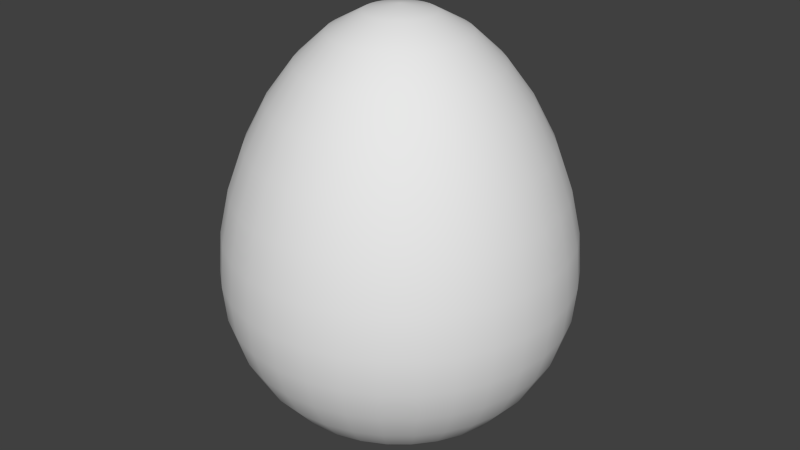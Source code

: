 # Source: Yegg.blend  (saved by Blender 2.75.0; exported with 4.5.12 LTS)
import bpy
from mathutils import Matrix  # noqa: F401  (used for matrix-valued properties, if any)

bpy.ops.wm.read_factory_settings(use_empty=True)
scene = bpy.context.scene
scene.name = 'Scene'

# ---- collections
col_collection_1 = bpy.data.collections.new('Collection 1'); scene.collection.children.link(col_collection_1)

# ---- world
world_world = bpy.data.worlds.new('World'); scene.world = world_world
world_world.color = (0.05088, 0.05088, 0.05088)
world_world.use_sun_shadow = False
world_world.sun_shadow_jitter_overblur = 0.0
world_world.cycles.sampling_method = 'MANUAL'
world_world.cycles.sample_map_resolution = 256

# ---- meshes
me_sphere = bpy.data.meshes.new('Sphere')
me_sphere.from_pydata([(-0.07175, -0.4285, 0.01427), (-0.1407, -0.4072, 0.028), (-0.2043, -0.3726, 0.04064), (-0.2601, -0.3259, 0.05173), (-0.3058, -0.2691, 0.06083), (-0.3398, -0.2043, 0.06759), (-0.3607, -0.1339, 0.07175), (-0.3678, -0.05469, 0.07316), (-0.3607, 0.03417, 0.07175), (-0.3398, 0.1287, 0.06759), (-0.3058, 0.2234, 0.06083), (-0.2601, 0.312, 0.05173), (-0.2043, 0.3889, 0.04064), (-0.1407, 0.4488, 0.028), (-0.07175, 0.4874, 0.01427), (-0.06759, -0.4285, 0.028), (-0.1326, -0.4072, 0.05492), (-0.1925, -0.3726, 0.07973), (-0.245, -0.3259, 0.1015), (-0.2881, -0.2691, 0.1193), (-0.3201, -0.2043, 0.1326), (-0.3398, -0.1339, 0.1407), (-0.3465, -0.05469, 0.1435), (-0.3398, 0.03417, 0.1407), (-0.3201, 0.1287, 0.1326), (-0.2881, 0.2234, 0.1193), (-0.245, 0.312, 0.1015), (-0.1925, 0.3889, 0.07973), (-0.1326, 0.4488, 0.05492), (-0.06759, 0.4874, 0.028), (9.301e-09, 0.5009, 0.0), (-0.06083, -0.4285, 0.04064), (-0.1193, -0.4072, 0.07973), (-0.1732, -0.3726, 0.1157), (-0.2205, -0.3259, 0.1473), (-0.2593, -0.2691, 0.1732), (-0.2881, -0.2043, 0.1925), (-0.3058, -0.1339, 0.2043), (-0.3118, -0.05469, 0.2083), (-0.3058, 0.03417, 0.2043), (-0.2881, 0.1287, 0.1925), (-0.2593, 0.2234, 0.1732), (-0.2205, 0.312, 0.1473), (-0.1732, 0.3889, 0.1157), (-0.1193, 0.4488, 0.07973), (-0.06083, 0.4874, 0.04064), (-0.05173, -0.4285, 0.05173), (-0.1015, -0.4072, 0.1015), (-0.1473, -0.3726, 0.1473), (-0.1875, -0.3259, 0.1875), (-0.2205, -0.2691, 0.2205), (-0.245, -0.2043, 0.245), (-0.2601, -0.1339, 0.2601), (-0.2652, -0.05469, 0.2652), (-0.2601, 0.03417, 0.2601), (-0.245, 0.1287, 0.245), (-0.2205, 0.2234, 0.2205), (-0.1875, 0.312, 0.1875), (-0.1473, 0.3889, 0.1473), (-0.1015, 0.4488, 0.1015), (-0.05173, 0.4874, 0.05173), (-0.04064, -0.4285, 0.06083), (-0.07973, -0.4072, 0.1193), (-0.1157, -0.3726, 0.1732), (-0.1473, -0.3259, 0.2205), (-0.1732, -0.2691, 0.2593), (-0.1925, -0.2043, 0.2881), (-0.2043, -0.1339, 0.3058), (-0.2083, -0.05469, 0.3118), (-0.2043, 0.03417, 0.3058), (-0.1925, 0.1287, 0.2881), (-0.1732, 0.2234, 0.2593), (-0.1473, 0.312, 0.2205), (-0.1157, 0.3889, 0.1732), (-0.07973, 0.4488, 0.1193), (-0.04064, 0.4874, 0.06083), (-0.028, -0.4285, 0.06759), (-0.05492, -0.4072, 0.1326), (-0.07973, -0.3726, 0.1925), (-0.1015, -0.3259, 0.245), (-0.1193, -0.2691, 0.2881), (-0.1326, -0.2043, 0.3201), (-0.1407, -0.1339, 0.3398), (-0.1435, -0.05469, 0.3465), (-0.1407, 0.03417, 0.3398), (-0.1326, 0.1287, 0.3201), (-0.1193, 0.2234, 0.2881), (-0.1015, 0.312, 0.245), (-0.07973, 0.3889, 0.1925), (-0.05492, 0.4488, 0.1326), (-0.028, 0.4874, 0.06759), (-0.01427, -0.4285, 0.07175), (-0.028, -0.4072, 0.1407), (-0.04064, -0.3726, 0.2043), (-0.05173, -0.3259, 0.2601), (-0.06083, -0.2691, 0.3058), (-0.06759, -0.2043, 0.3398), (-0.07175, -0.1339, 0.3607), (-0.07316, -0.05469, 0.3678), (-0.07175, 0.03417, 0.3607), (-0.06759, 0.1287, 0.3398), (-0.06083, 0.2234, 0.3058), (-0.05173, 0.312, 0.2601), (-0.04064, 0.3889, 0.2043), (-0.028, 0.4488, 0.1407), (-0.01427, 0.4874, 0.07175), (1.183e-07, -0.4285, 0.07316), (9.455e-08, -0.4072, 0.1435), (9.734e-08, -0.3726, 0.2083), (6.94e-08, -0.3259, 0.2652), (5.264e-08, -0.2691, 0.3118), (1.197e-07, -0.2043, 0.3465), (3.588e-08, -0.1339, 0.3678), (5.264e-08, -0.05469, 0.375), (3.588e-08, 0.03417, 0.3678), (1.197e-07, 0.1287, 0.3465), (5.264e-08, 0.2234, 0.3118), (6.94e-08, 0.312, 0.2652), (1.057e-07, 0.3889, 0.2083), (1.057e-07, 0.4488, 0.1435), (1.169e-07, 0.4874, 0.07316), (0.01427, -0.4285, 0.07175), (0.028, -0.4072, 0.1407), (0.04064, -0.3726, 0.2043), (0.05173, -0.3259, 0.2601), (0.06083, -0.2691, 0.3058), (0.06759, -0.2043, 0.3398), (0.07175, -0.1339, 0.3607), (0.07316, -0.05469, 0.3678), (0.07175, 0.03417, 0.3607), (0.06759, 0.1287, 0.3398), (0.06083, 0.2234, 0.3058), (0.05173, 0.312, 0.2601), (0.04064, 0.3889, 0.2043), (0.028, 0.4488, 0.1407), (0.01427, 0.4874, 0.07175), (0.028, -0.4285, 0.06759), (0.05492, -0.4072, 0.1326), (0.07973, -0.3726, 0.1925), (0.1015, -0.3259, 0.245), (0.1193, -0.2691, 0.2881), (0.1326, -0.2043, 0.3201), (0.1407, -0.1339, 0.3398), (0.1435, -0.05469, 0.3465), (0.1407, 0.03417, 0.3398), (0.1326, 0.1287, 0.3201), (0.1193, 0.2234, 0.2881), (0.1015, 0.312, 0.245), (0.07973, 0.3889, 0.1925), (0.05492, 0.4488, 0.1326), (0.028, 0.4874, 0.06759), (1.222e-07, -0.4358, 2.98e-08), (0.04064, -0.4285, 0.06083), (0.07973, -0.4072, 0.1193), (0.1157, -0.3726, 0.1732), (0.1473, -0.3259, 0.2205), (0.1732, -0.2691, 0.2593), (0.1925, -0.2043, 0.2881), (0.2043, -0.1339, 0.3058), (0.2083, -0.05469, 0.3118), (0.2043, 0.03417, 0.3058), (0.1925, 0.1287, 0.2881), (0.1732, 0.2234, 0.2593), (0.1473, 0.312, 0.2205), (0.1157, 0.3889, 0.1732), (0.07973, 0.4488, 0.1193), (0.04065, 0.4874, 0.06083), (0.05173, -0.4285, 0.05173), (0.1015, -0.4072, 0.1015), (0.1473, -0.3726, 0.1473), (0.1875, -0.3259, 0.1875), (0.2205, -0.2691, 0.2205), (0.245, -0.2043, 0.245), (0.2601, -0.1339, 0.2601), (0.2652, -0.05469, 0.2652), (0.2601, 0.03417, 0.2601), (0.245, 0.1287, 0.245), (0.2205, 0.2234, 0.2205), (0.1875, 0.312, 0.1875), (0.1473, 0.3889, 0.1473), (0.1015, 0.4488, 0.1015), (0.05173, 0.4874, 0.05173), (0.06083, -0.4285, 0.04064), (0.1193, -0.4072, 0.07973), (0.1732, -0.3726, 0.1157), (0.2205, -0.3259, 0.1473), (0.2593, -0.2691, 0.1732), (0.2881, -0.2043, 0.1925), (0.3058, -0.1339, 0.2043), (0.3118, -0.05469, 0.2083), (0.3058, 0.03417, 0.2043), (0.2881, 0.1287, 0.1925), (0.2593, 0.2234, 0.1732), (0.2205, 0.312, 0.1473), (0.1732, 0.3889, 0.1157), (0.1193, 0.4488, 0.07973), (0.06083, 0.4874, 0.04064), (0.06759, -0.4285, 0.028), (0.1326, -0.4072, 0.05492), (0.1925, -0.3726, 0.07973), (0.245, -0.3259, 0.1015), (0.2881, -0.2691, 0.1193), (0.3201, -0.2043, 0.1326), (0.3398, -0.1339, 0.1407), (0.3465, -0.05469, 0.1435), (0.3398, 0.03417, 0.1407), (0.3201, 0.1287, 0.1326), (0.2881, 0.2234, 0.1193), (0.245, 0.312, 0.1015), (0.1925, 0.3889, 0.07973), (0.1326, 0.4488, 0.05492), (0.06759, 0.4874, 0.028), (0.07175, -0.4285, 0.01427), (0.1407, -0.4072, 0.028), (0.2043, -0.3726, 0.04064), (0.2601, -0.3259, 0.05173), (0.3058, -0.2691, 0.06083), (0.3398, -0.2043, 0.06759), (0.3607, -0.1339, 0.07175), (0.3678, -0.05469, 0.07316), (0.3607, 0.03417, 0.07175), (0.3398, 0.1287, 0.06759), (0.3058, 0.2234, 0.06083), (0.2601, 0.312, 0.05173), (0.2043, 0.3889, 0.04064), (0.1407, 0.4488, 0.028), (0.07175, 0.4874, 0.01427), (0.07316, -0.4285, 2.98e-08), (0.1435, -0.4072, 2.98e-08), (0.2083, -0.3726, 2.98e-08), (0.2652, -0.3259, 2.98e-08), (0.3118, -0.2691, 2.98e-08), (0.3465, -0.2043, -1.49e-08), (0.3678, -0.1339, 4.47e-08), (0.375, -0.05469, 4.098e-08), (0.3678, 0.03417, 2.98e-08), (0.3465, 0.1287, -2.98e-08), (0.3118, 0.2234, 1.49e-08), (0.2652, 0.312, 0.0), (0.2083, 0.3889, -2.98e-08), (0.1435, 0.4488, -2.98e-08), (0.07316, 0.4874, -2.98e-08), (0.07175, -0.4285, -0.01427), (0.1407, -0.4072, -0.028), (0.2043, -0.3726, -0.04064), (0.2601, -0.3259, -0.05173), (0.3058, -0.2691, -0.06083), (0.3398, -0.2043, -0.06759), (0.3607, -0.1339, -0.07175), (0.3678, -0.05469, -0.07316), (0.3607, 0.03417, -0.07175), (0.3398, 0.1287, -0.06759), (0.3058, 0.2234, -0.06083), (0.2601, 0.312, -0.05173), (0.2043, 0.3889, -0.04064), (0.1407, 0.4488, -0.028), (0.07175, 0.4874, -0.01427), (0.06759, -0.4285, -0.028), (0.1326, -0.4072, -0.05492), (0.1925, -0.3726, -0.07973), (0.245, -0.3259, -0.1015), (0.2881, -0.2691, -0.1193), (0.3201, -0.2043, -0.1326), (0.3398, -0.1339, -0.1407), (0.3465, -0.05469, -0.1435), (0.3398, 0.03417, -0.1407), (0.3201, 0.1287, -0.1326), (0.2881, 0.2234, -0.1193), (0.245, 0.312, -0.1015), (0.1925, 0.3889, -0.07973), (0.1326, 0.4488, -0.05492), (0.06759, 0.4874, -0.028), (0.06083, -0.4285, -0.04064), (0.1193, -0.4072, -0.07973), (0.1732, -0.3726, -0.1157), (0.2205, -0.3259, -0.1473), (0.2593, -0.2691, -0.1732), (0.2881, -0.2043, -0.1925), (0.3058, -0.1339, -0.2043), (0.3118, -0.05469, -0.2083), (0.3058, 0.03417, -0.2043), (0.2881, 0.1287, -0.1925), (0.2593, 0.2234, -0.1732), (0.2205, 0.312, -0.1473), (0.1732, 0.3889, -0.1157), (0.1193, 0.4488, -0.07973), (0.06083, 0.4874, -0.04064), (0.05173, -0.4285, -0.05173), (0.1015, -0.4072, -0.1015), (0.1473, -0.3726, -0.1473), (0.1875, -0.3259, -0.1875), (0.2205, -0.2691, -0.2205), (0.245, -0.2043, -0.245), (0.2601, -0.1339, -0.2601), (0.2652, -0.05469, -0.2652), (0.2601, 0.03417, -0.2601), (0.245, 0.1287, -0.245), (0.2205, 0.2234, -0.2205), (0.1875, 0.312, -0.1875), (0.1473, 0.3889, -0.1473), (0.1015, 0.4488, -0.1015), (0.05173, 0.4874, -0.05173), (0.04065, -0.4285, -0.06083), (0.07973, -0.4072, -0.1193), (0.1157, -0.3726, -0.1732), (0.1473, -0.3259, -0.2205), (0.1732, -0.2691, -0.2593), (0.1925, -0.2043, -0.2881), (0.2043, -0.1339, -0.3058), (0.2083, -0.05469, -0.3118), (0.2043, 0.03417, -0.3058), (0.1925, 0.1287, -0.2881), (0.1732, 0.2234, -0.2593), (0.1473, 0.312, -0.2205), (0.1157, 0.3889, -0.1732), (0.07973, 0.4488, -0.1193), (0.04065, 0.4874, -0.06083), (0.028, -0.4285, -0.06759), (0.05492, -0.4072, -0.1326), (0.07973, -0.3726, -0.1925), (0.1015, -0.3259, -0.245), (0.1193, -0.2691, -0.2881), (0.1326, -0.2043, -0.3201), (0.1407, -0.1339, -0.3398), (0.1435, -0.05469, -0.3465), (0.1407, 0.03417, -0.3398), (0.1326, 0.1287, -0.3201), (0.1193, 0.2234, -0.2881), (0.1015, 0.312, -0.245), (0.07973, 0.3889, -0.1925), (0.05492, 0.4488, -0.1326), (0.028, 0.4874, -0.06759), (0.01427, -0.4285, -0.07175), (0.028, -0.4072, -0.1407), (0.04065, -0.3726, -0.2043), (0.05173, -0.3259, -0.2601), (0.06083, -0.2691, -0.3058), (0.06759, -0.2043, -0.3398), (0.07175, -0.1339, -0.3607), (0.07316, -0.05469, -0.3678), (0.07175, 0.03417, -0.3607), (0.06759, 0.1287, -0.3398), (0.06083, 0.2234, -0.3058), (0.05173, 0.312, -0.2601), (0.04065, 0.3889, -0.2043), (0.028, 0.4488, -0.1407), (0.01427, 0.4874, -0.07175), (1.155e-07, -0.4285, -0.07316), (1.141e-07, -0.4072, -0.1435), (1.281e-07, -0.3726, -0.2083), (1.197e-07, -0.3259, -0.2652), (1.253e-07, -0.2691, -0.3118), (8.617e-08, -0.2043, -0.3465), (1.476e-07, -0.1339, -0.3678), (1.42e-07, -0.05469, -0.375), (1.476e-07, 0.03417, -0.3678), (1.029e-07, 0.1287, -0.3465), (1.253e-07, 0.2234, -0.3118), (1.197e-07, 0.312, -0.2652), (1.169e-07, 0.3889, -0.2083), (1.197e-07, 0.4488, -0.1435), (1.225e-07, 0.4874, -0.07316), (-0.01427, -0.4285, -0.07175), (-0.028, -0.4072, -0.1407), (-0.04064, -0.3726, -0.2043), (-0.05173, -0.3259, -0.2601), (-0.06083, -0.2691, -0.3058), (-0.06759, -0.2043, -0.3398), (-0.07175, -0.1339, -0.3607), (-0.07316, -0.05469, -0.3678), (-0.07175, 0.03417, -0.3607), (-0.06759, 0.1287, -0.3398), (-0.06083, 0.2234, -0.3058), (-0.05173, 0.312, -0.2601), (-0.04064, 0.3889, -0.2043), (-0.028, 0.4488, -0.1407), (-0.01427, 0.4874, -0.07175), (-0.028, -0.4285, -0.06759), (-0.05492, -0.4072, -0.1326), (-0.07973, -0.3726, -0.1925), (-0.1015, -0.3259, -0.245), (-0.1193, -0.2691, -0.2881), (-0.1326, -0.2043, -0.3201), (-0.1407, -0.1339, -0.3398), (-0.1435, -0.05469, -0.3465), (-0.1407, 0.03417, -0.3398), (-0.1326, 0.1287, -0.3201), (-0.1193, 0.2234, -0.2881), (-0.1015, 0.312, -0.245), (-0.07973, 0.3889, -0.1925), (-0.05492, 0.4488, -0.1326), (-0.028, 0.4874, -0.06759), (-0.04064, -0.4285, -0.06083), (-0.07973, -0.4072, -0.1193), (-0.1157, -0.3726, -0.1732), (-0.1473, -0.3259, -0.2205), (-0.1732, -0.2691, -0.2593), (-0.1925, -0.2043, -0.2881), (-0.2043, -0.1339, -0.3058), (-0.2083, -0.05469, -0.3118), (-0.2043, 0.03417, -0.3058), (-0.1925, 0.1287, -0.2881), (-0.1732, 0.2234, -0.2593), (-0.1473, 0.312, -0.2205), (-0.1157, 0.3889, -0.1732), (-0.07973, 0.4488, -0.1193), (-0.04064, 0.4874, -0.06083), (-0.05173, -0.4285, -0.05173), (-0.1015, -0.4072, -0.1015), (-0.1473, -0.3726, -0.1473), (-0.1875, -0.3259, -0.1875), (-0.2205, -0.2691, -0.2205), (-0.245, -0.2043, -0.245), (-0.2601, -0.1339, -0.2601), (-0.2652, -0.05469, -0.2652), (-0.2601, 0.03417, -0.2601), (-0.245, 0.1287, -0.245), (-0.2205, 0.2234, -0.2205), (-0.1875, 0.312, -0.1875), (-0.1473, 0.3889, -0.1473), (-0.1015, 0.4488, -0.1015), (-0.05173, 0.4874, -0.05173), (-0.06083, -0.4285, -0.04064), (-0.1193, -0.4072, -0.07973), (-0.1732, -0.3726, -0.1157), (-0.2205, -0.3259, -0.1473), (-0.2593, -0.2691, -0.1732), (-0.2881, -0.2043, -0.1925), (-0.3058, -0.1339, -0.2043), (-0.3118, -0.05469, -0.2083), (-0.3058, 0.03417, -0.2043), (-0.2881, 0.1287, -0.1925), (-0.2593, 0.2234, -0.1732), (-0.2205, 0.312, -0.1473), (-0.1732, 0.3889, -0.1157), (-0.1193, 0.4488, -0.07973), (-0.06083, 0.4874, -0.04065), (-0.06759, -0.4285, -0.028), (-0.1326, -0.4072, -0.05492), (-0.1925, -0.3726, -0.07973), (-0.245, -0.3259, -0.1015), (-0.2881, -0.2691, -0.1193), (-0.3201, -0.2043, -0.1326), (-0.3398, -0.1339, -0.1407), (-0.3465, -0.05469, -0.1435), (-0.3398, 0.03417, -0.1407), (-0.3201, 0.1287, -0.1326), (-0.2881, 0.2234, -0.1193), (-0.245, 0.312, -0.1015), (-0.1925, 0.3889, -0.07973), (-0.1326, 0.4488, -0.05492), (-0.06759, 0.4874, -0.028), (-0.07175, -0.4285, -0.01427), (-0.1407, -0.4072, -0.028), (-0.2043, -0.3726, -0.04064), (-0.2601, -0.3259, -0.05173), (-0.3058, -0.2691, -0.06083), (-0.3398, -0.2043, -0.06759), (-0.3607, -0.1339, -0.07175), (-0.3678, -0.05469, -0.07316), (-0.3607, 0.03417, -0.07175), (-0.3398, 0.1287, -0.06759), (-0.3058, 0.2234, -0.06083), (-0.2601, 0.312, -0.05173), (-0.2043, 0.3889, -0.04064), (-0.1407, 0.4488, -0.028), (-0.07175, 0.4874, -0.01427), (-0.07316, -0.4285, 2.98e-08), (-0.1435, -0.4072, 2.98e-08), (-0.2083, -0.3726, 2.98e-08), (-0.2652, -0.3259, 0.0), (-0.3118, -0.2691, 0.0), (-0.3465, -0.2043, 1.49e-08), (-0.3678, -0.1339, 0.0), (-0.375, -0.05469, 3.725e-09), (-0.3678, 0.03417, 0.0), (-0.3465, 0.1287, 0.0), (-0.3118, 0.2234, -1.49e-08), (-0.2652, 0.312, 0.0), (-0.2083, 0.3889, -2.98e-08), (-0.1435, 0.4488, -2.98e-08), (-0.07316, 0.4874, -2.98e-08)], [], [(9, 10, 477, 476), (2, 3, 470, 469), (10, 11, 478, 477), (3, 4, 471, 470), (11, 12, 479, 478), (4, 5, 472, 471), (12, 13, 480, 479), (5, 6, 473, 472), (13, 14, 481, 480), (6, 7, 474, 473), (151, 0, 467), (14, 30, 481), (7, 8, 475, 474), (0, 1, 468, 467), (8, 9, 476, 475), (1, 2, 469, 468), (151, 15, 0), (29, 30, 14), (151, 31, 15), (45, 30, 29), (151, 46, 31), (60, 30, 45), (151, 61, 46), (75, 30, 60), (90, 30, 75), (151, 76, 61), (151, 91, 76), (105, 30, 90), (151, 106, 91), (120, 30, 105), (151, 121, 106), (135, 30, 120), (151, 136, 121), (150, 30, 135), (151, 152, 136), (166, 30, 150), (151, 167, 152), (181, 30, 166), (151, 182, 167), (196, 30, 181), (151, 197, 182), (211, 30, 196), (151, 212, 197), (226, 30, 211), (151, 227, 212), (241, 30, 226), (151, 242, 227), (256, 30, 241), (151, 257, 242), (271, 30, 256), (151, 272, 257), (286, 30, 271), (151, 287, 272), (301, 30, 286), (151, 302, 287), (316, 30, 301), (151, 317, 302), (331, 30, 316), (151, 332, 317), (346, 30, 331), (151, 347, 332), (361, 30, 346), (151, 362, 347), (376, 30, 361), (151, 377, 362), (391, 30, 376), (151, 392, 377), (406, 30, 391), (151, 407, 392), (421, 30, 406), (151, 422, 407), (436, 30, 421), (151, 437, 422), (451, 30, 436), (151, 452, 437), (466, 30, 451), (151, 467, 452), (481, 30, 466), (28, 29, 14, 13), (21, 22, 7, 6), (22, 23, 8, 7), (15, 16, 1, 0), (23, 24, 9, 8), (16, 17, 2, 1), (24, 25, 10, 9), (17, 18, 3, 2), (25, 26, 11, 10), (18, 19, 4, 3), (26, 27, 12, 11), (19, 20, 5, 4), (27, 28, 13, 12), (20, 21, 6, 5), (33, 34, 18, 17), (41, 42, 26, 25), (34, 35, 19, 18), (42, 43, 27, 26), (35, 36, 20, 19), (43, 44, 28, 27), (36, 37, 21, 20), (44, 45, 29, 28), (37, 38, 22, 21), (38, 39, 23, 22), (31, 32, 16, 15), (39, 40, 24, 23), (32, 33, 17, 16), (40, 41, 25, 24), (52, 53, 38, 37), (53, 54, 39, 38), (46, 47, 32, 31), (54, 55, 40, 39), (47, 48, 33, 32), (55, 56, 41, 40), (48, 49, 34, 33), (56, 57, 42, 41), (49, 50, 35, 34), (57, 58, 43, 42), (50, 51, 36, 35), (58, 59, 44, 43), (51, 52, 37, 36), (59, 60, 45, 44), (71, 72, 57, 56), (64, 65, 50, 49), (72, 73, 58, 57), (65, 66, 51, 50), (73, 74, 59, 58), (66, 67, 52, 51), (74, 75, 60, 59), (67, 68, 53, 52), (68, 69, 54, 53), (61, 62, 47, 46), (69, 70, 55, 54), (62, 63, 48, 47), (70, 71, 56, 55), (63, 64, 49, 48), (83, 84, 69, 68), (76, 77, 62, 61), (84, 85, 70, 69), (77, 78, 63, 62), (85, 86, 71, 70), (78, 79, 64, 63), (86, 87, 72, 71), (79, 80, 65, 64), (87, 88, 73, 72), (80, 81, 66, 65), (88, 89, 74, 73), (81, 82, 67, 66), (89, 90, 75, 74), (82, 83, 68, 67), (102, 103, 88, 87), (95, 96, 81, 80), (103, 104, 89, 88), (96, 97, 82, 81), (104, 105, 90, 89), (97, 98, 83, 82), (98, 99, 84, 83), (91, 92, 77, 76), (99, 100, 85, 84), (92, 93, 78, 77), (100, 101, 86, 85), (93, 94, 79, 78), (101, 102, 87, 86), (94, 95, 80, 79), (106, 107, 92, 91), (114, 115, 100, 99), (107, 108, 93, 92), (115, 116, 101, 100), (108, 109, 94, 93), (116, 117, 102, 101), (109, 110, 95, 94), (117, 118, 103, 102), (110, 111, 96, 95), (118, 119, 104, 103), (111, 112, 97, 96), (119, 120, 105, 104), (112, 113, 98, 97), (113, 114, 99, 98), (125, 126, 111, 110), (133, 134, 119, 118), (126, 127, 112, 111), (134, 135, 120, 119), (127, 128, 113, 112), (128, 129, 114, 113), (121, 122, 107, 106), (129, 130, 115, 114), (122, 123, 108, 107), (130, 131, 116, 115), (123, 124, 109, 108), (131, 132, 117, 116), (124, 125, 110, 109), (132, 133, 118, 117), (144, 145, 130, 129), (137, 138, 123, 122), (145, 146, 131, 130), (138, 139, 124, 123), (146, 147, 132, 131), (139, 140, 125, 124), (147, 148, 133, 132), (140, 141, 126, 125), (148, 149, 134, 133), (141, 142, 127, 126), (149, 150, 135, 134), (142, 143, 128, 127), (143, 144, 129, 128), (136, 137, 122, 121), (164, 165, 149, 148), (157, 158, 142, 141), (165, 166, 150, 149), (158, 159, 143, 142), (159, 160, 144, 143), (152, 153, 137, 136), (160, 161, 145, 144), (153, 154, 138, 137), (161, 162, 146, 145), (154, 155, 139, 138), (162, 163, 147, 146), (155, 156, 140, 139), (163, 164, 148, 147), (156, 157, 141, 140), (168, 169, 154, 153), (176, 177, 162, 161), (169, 170, 155, 154), (177, 178, 163, 162), (170, 171, 156, 155), (178, 179, 164, 163), (171, 172, 157, 156), (179, 180, 165, 164), (172, 173, 158, 157), (180, 181, 166, 165), (173, 174, 159, 158), (174, 175, 160, 159), (167, 168, 153, 152), (175, 176, 161, 160), (187, 188, 173, 172), (195, 196, 181, 180), (188, 189, 174, 173), (189, 190, 175, 174), (182, 183, 168, 167), (190, 191, 176, 175), (183, 184, 169, 168), (191, 192, 177, 176), (184, 185, 170, 169), (192, 193, 178, 177), (185, 186, 171, 170), (193, 194, 179, 178), (186, 187, 172, 171), (194, 195, 180, 179), (206, 207, 192, 191), (199, 200, 185, 184), (207, 208, 193, 192), (200, 201, 186, 185), (208, 209, 194, 193), (201, 202, 187, 186), (209, 210, 195, 194), (202, 203, 188, 187), (210, 211, 196, 195), (203, 204, 189, 188), (204, 205, 190, 189), (197, 198, 183, 182), (205, 206, 191, 190), (198, 199, 184, 183), (225, 226, 211, 210), (218, 219, 204, 203), (219, 220, 205, 204), (212, 213, 198, 197), (220, 221, 206, 205), (213, 214, 199, 198), (221, 222, 207, 206), (214, 215, 200, 199), (222, 223, 208, 207), (215, 216, 201, 200), (223, 224, 209, 208), (216, 217, 202, 201), (224, 225, 210, 209), (217, 218, 203, 202), (237, 238, 223, 222), (230, 231, 216, 215), (238, 239, 224, 223), (231, 232, 217, 216), (239, 240, 225, 224), (232, 233, 218, 217), (240, 241, 226, 225), (233, 234, 219, 218), (234, 235, 220, 219), (227, 228, 213, 212), (235, 236, 221, 220), (228, 229, 214, 213), (236, 237, 222, 221), (229, 230, 215, 214), (249, 250, 235, 234), (242, 243, 228, 227), (250, 251, 236, 235), (243, 244, 229, 228), (251, 252, 237, 236), (244, 245, 230, 229), (252, 253, 238, 237), (245, 246, 231, 230), (253, 254, 239, 238), (246, 247, 232, 231), (254, 255, 240, 239), (247, 248, 233, 232), (255, 256, 241, 240), (248, 249, 234, 233), (260, 261, 246, 245), (268, 269, 254, 253), (261, 262, 247, 246), (269, 270, 255, 254), (262, 263, 248, 247), (270, 271, 256, 255), (263, 264, 249, 248), (264, 265, 250, 249), (257, 258, 243, 242), (265, 266, 251, 250), (258, 259, 244, 243), (266, 267, 252, 251), (259, 260, 245, 244), (267, 268, 253, 252), (279, 280, 265, 264), (272, 273, 258, 257), (280, 281, 266, 265), (273, 274, 259, 258), (281, 282, 267, 266), (274, 275, 260, 259), (282, 283, 268, 267), (275, 276, 261, 260), (283, 284, 269, 268), (276, 277, 262, 261), (284, 285, 270, 269), (277, 278, 263, 262), (285, 286, 271, 270), (278, 279, 264, 263), (298, 299, 284, 283), (291, 292, 277, 276), (299, 300, 285, 284), (292, 293, 278, 277), (300, 301, 286, 285), (293, 294, 279, 278), (294, 295, 280, 279), (287, 288, 273, 272), (295, 296, 281, 280), (288, 289, 274, 273), (296, 297, 282, 281), (289, 290, 275, 274), (297, 298, 283, 282), (290, 291, 276, 275), (302, 303, 288, 287), (310, 311, 296, 295), (303, 304, 289, 288), (311, 312, 297, 296), (304, 305, 290, 289), (312, 313, 298, 297), (305, 306, 291, 290), (313, 314, 299, 298), (306, 307, 292, 291), (314, 315, 300, 299), (307, 308, 293, 292), (315, 316, 301, 300), (308, 309, 294, 293), (309, 310, 295, 294), (321, 322, 307, 306), (329, 330, 315, 314), (322, 323, 308, 307), (330, 331, 316, 315), (323, 324, 309, 308), (324, 325, 310, 309), (317, 318, 303, 302), (325, 326, 311, 310), (318, 319, 304, 303), (326, 327, 312, 311), (319, 320, 305, 304), (327, 328, 313, 312), (320, 321, 306, 305), (328, 329, 314, 313), (340, 341, 326, 325), (333, 334, 319, 318), (341, 342, 327, 326), (334, 335, 320, 319), (342, 343, 328, 327), (335, 336, 321, 320), (343, 344, 329, 328), (336, 337, 322, 321), (344, 345, 330, 329), (337, 338, 323, 322), (345, 346, 331, 330), (338, 339, 324, 323), (339, 340, 325, 324), (332, 333, 318, 317), (359, 360, 345, 344), (352, 353, 338, 337), (360, 361, 346, 345), (353, 354, 339, 338), (354, 355, 340, 339), (347, 348, 333, 332), (355, 356, 341, 340), (348, 349, 334, 333), (356, 357, 342, 341), (349, 350, 335, 334), (357, 358, 343, 342), (350, 351, 336, 335), (358, 359, 344, 343), (351, 352, 337, 336), (371, 372, 357, 356), (364, 365, 350, 349), (372, 373, 358, 357), (365, 366, 351, 350), (373, 374, 359, 358), (366, 367, 352, 351), (374, 375, 360, 359), (367, 368, 353, 352), (375, 376, 361, 360), (368, 369, 354, 353), (369, 370, 355, 354), (362, 363, 348, 347), (370, 371, 356, 355), (363, 364, 349, 348), (390, 391, 376, 375), (383, 384, 369, 368), (384, 385, 370, 369), (377, 378, 363, 362), (385, 386, 371, 370), (378, 379, 364, 363), (386, 387, 372, 371), (379, 380, 365, 364), (387, 388, 373, 372), (380, 381, 366, 365), (388, 389, 374, 373), (381, 382, 367, 366), (389, 390, 375, 374), (382, 383, 368, 367), (394, 395, 380, 379), (402, 403, 388, 387), (395, 396, 381, 380), (403, 404, 389, 388), (396, 397, 382, 381), (404, 405, 390, 389), (397, 398, 383, 382), (405, 406, 391, 390), (398, 399, 384, 383), (399, 400, 385, 384), (392, 393, 378, 377), (400, 401, 386, 385), (393, 394, 379, 378), (401, 402, 387, 386), (413, 414, 399, 398), (414, 415, 400, 399), (407, 408, 393, 392), (415, 416, 401, 400), (408, 409, 394, 393), (416, 417, 402, 401), (409, 410, 395, 394), (417, 418, 403, 402), (410, 411, 396, 395), (418, 419, 404, 403), (411, 412, 397, 396), (419, 420, 405, 404), (412, 413, 398, 397), (420, 421, 406, 405), (432, 433, 418, 417), (425, 426, 411, 410), (433, 434, 419, 418), (426, 427, 412, 411), (434, 435, 420, 419), (427, 428, 413, 412), (435, 436, 421, 420), (428, 429, 414, 413), (429, 430, 415, 414), (422, 423, 408, 407), (430, 431, 416, 415), (423, 424, 409, 408), (431, 432, 417, 416), (424, 425, 410, 409), (444, 445, 430, 429), (437, 438, 423, 422), (445, 446, 431, 430), (438, 439, 424, 423), (446, 447, 432, 431), (439, 440, 425, 424), (447, 448, 433, 432), (440, 441, 426, 425), (448, 449, 434, 433), (441, 442, 427, 426), (449, 450, 435, 434), (442, 443, 428, 427), (450, 451, 436, 435), (443, 444, 429, 428), (455, 456, 441, 440), (463, 464, 449, 448), (456, 457, 442, 441), (464, 465, 450, 449), (457, 458, 443, 442), (465, 466, 451, 450), (458, 459, 444, 443), (459, 460, 445, 444), (452, 453, 438, 437), (460, 461, 446, 445), (453, 454, 439, 438), (461, 462, 447, 446), (454, 455, 440, 439), (462, 463, 448, 447), (469, 470, 455, 454), (477, 478, 463, 462), (470, 471, 456, 455), (478, 479, 464, 463), (471, 472, 457, 456), (479, 480, 465, 464), (472, 473, 458, 457), (480, 481, 466, 465), (473, 474, 459, 458), (474, 475, 460, 459), (467, 468, 453, 452), (475, 476, 461, 460), (468, 469, 454, 453), (476, 477, 462, 461)])
me_sphere.polygons.foreach_set('use_smooth', [True] * 512)
_uv = me_sphere.uv_layers.new(name='UVMap')
_uv.uv.foreach_set('vector', [0.2151, 0.3969, 0.2151, 0.3109, 0.2459, 0.3109, 0.2459, 0.3969, 0.2151, 0.8745, 0.2151, 0.8117, 0.2459, 0.8117, 0.2459, 0.8745, 0.2151, 0.3109, 0.2151, 0.2254, 0.2459, 0.2254, 0.2459, 0.3109, 0.2151, 0.8117, 0.2151, 0.749, 0.2459, 0.749, 0.2459, 0.8117, 0.2151, 0.2254, 0.2151, 0.1439, 0.2459, 0.1439, 0.2459, 0.2254, 0.2151, 0.749, 0.2151, 0.6863, 0.2459, 0.6863, 0.2459, 0.749, 0.2151, 0.1439, 0.2151, 0.06855, 0.2459, 0.06855, 0.2459, 0.1439, 0.2151, 0.6863, 0.2151, 0.6235, 0.2459, 0.6235, 0.2459, 0.6863, 0.2151, 0.06855, 0.2151, 9.914e-05, 0.2459, 9.914e-05, 0.2459, 0.06855, 0.2151, 0.6235, 0.2151, 0.5557, 0.2459, 0.5557, 0.2459, 0.6235, 0.0625, 0.0625, 0.02677, 0.05166, 0.02957, 0.0449, 0.02937, 0.9198, 0.0625, 0.9375, 0.02655, 0.9266, 0.2151, 0.5557, 0.2151, 0.4796, 0.2459, 0.4796, 0.2459, 0.5557, 0.2151, 0.9999, 0.2151, 0.9372, 0.2459, 0.9372, 0.2459, 0.9999, 0.2151, 0.4796, 0.2151, 0.3969, 0.2459, 0.3969, 0.2459, 0.4796, 0.2151, 0.9372, 0.2151, 0.8745, 0.2459, 0.8745, 0.2459, 0.9372, 0.0625, 0.0625, 0.02534, 0.05884, 0.02677, 0.05166, 0.03346, 0.9137, 0.0625, 0.9375, 0.02937, 0.9198, 0.0625, 0.0625, 0.02534, 0.06616, 0.02534, 0.05884, 0.03867, 0.9085, 0.0625, 0.9375, 0.03346, 0.9137, 0.0625, 0.0625, 0.02677, 0.07334, 0.02534, 0.06616, 0.04479, 0.9044, 0.0625, 0.9375, 0.03867, 0.9085, 0.0625, 0.0625, 0.02957, 0.0801, 0.02677, 0.07334, 0.0516, 0.9016, 0.0625, 0.9375, 0.04479, 0.9044, 0.05882, 0.9001, 0.0625, 0.9375, 0.0516, 0.9016, 0.0625, 0.0625, 0.03364, 0.08618, 0.02957, 0.0801, 0.0625, 0.0625, 0.03881, 0.09136, 0.03364, 0.08618, 0.06618, 0.9001, 0.0625, 0.9375, 0.05882, 0.9001, 0.0625, 0.0625, 0.0449, 0.09543, 0.03881, 0.09136, 0.0734, 0.9016, 0.0625, 0.9375, 0.06618, 0.9001, 0.0625, 0.0625, 0.05166, 0.09823, 0.0449, 0.09543, 0.08021, 0.9044, 0.0625, 0.9375, 0.0734, 0.9016, 0.0625, 0.0625, 0.05884, 0.09966, 0.05166, 0.09823, 0.08633, 0.9085, 0.0625, 0.9375, 0.08021, 0.9044, 0.0625, 0.0625, 0.06616, 0.09966, 0.05884, 0.09966, 0.09154, 0.9137, 0.0625, 0.9375, 0.08633, 0.9085, 0.0625, 0.0625, 0.07334, 0.09823, 0.06616, 0.09966, 0.09563, 0.9198, 0.0625, 0.9375, 0.09154, 0.9137, 0.0625, 0.0625, 0.0801, 0.09543, 0.07334, 0.09823, 0.09845, 0.9266, 0.0625, 0.9375, 0.09563, 0.9198, 0.0625, 0.0625, 0.08619, 0.09136, 0.0801, 0.09543, 0.09988, 0.9338, 0.0625, 0.9375, 0.09845, 0.9266, 0.0625, 0.0625, 0.09136, 0.08618, 0.08619, 0.09136, 0.09988, 0.9412, 0.0625, 0.9375, 0.09988, 0.9338, 0.0625, 0.0625, 0.09543, 0.0801, 0.09136, 0.08618, 0.09845, 0.9484, 0.0625, 0.9375, 0.09988, 0.9412, 0.0625, 0.0625, 0.09823, 0.07334, 0.09543, 0.0801, 0.09563, 0.9552, 0.0625, 0.9375, 0.09845, 0.9484, 0.0625, 0.0625, 0.09966, 0.06616, 0.09823, 0.07334, 0.09154, 0.9613, 0.0625, 0.9375, 0.09563, 0.9552, 0.0625, 0.0625, 0.09966, 0.05884, 0.09966, 0.06616, 0.08633, 0.9665, 0.0625, 0.9375, 0.09154, 0.9613, 0.0625, 0.0625, 0.09823, 0.05166, 0.09966, 0.05884, 0.08021, 0.9706, 0.0625, 0.9375, 0.08633, 0.9665, 0.0625, 0.0625, 0.09543, 0.0449, 0.09823, 0.05166, 0.0734, 0.9734, 0.0625, 0.9375, 0.08021, 0.9706, 0.0625, 0.0625, 0.09136, 0.03881, 0.09543, 0.0449, 0.06618, 0.9749, 0.0625, 0.9375, 0.0734, 0.9734, 0.0625, 0.0625, 0.08619, 0.03364, 0.09136, 0.03881, 0.05882, 0.9749, 0.0625, 0.9375, 0.06618, 0.9749, 0.0625, 0.0625, 0.0801, 0.02957, 0.08619, 0.03364, 0.0516, 0.9734, 0.0625, 0.9375, 0.05882, 0.9749, 0.0625, 0.0625, 0.07334, 0.02677, 0.0801, 0.02957, 0.04479, 0.9706, 0.0625, 0.9375, 0.0516, 0.9734, 0.0625, 0.0625, 0.06616, 0.02534, 0.07334, 0.02677, 0.03867, 0.9665, 0.0625, 0.9375, 0.04479, 0.9706, 0.0625, 0.0625, 0.05884, 0.02534, 0.06616, 0.02534, 0.03346, 0.9613, 0.0625, 0.9375, 0.03867, 0.9665, 0.0625, 0.0625, 0.05166, 0.02677, 0.05884, 0.02534, 0.02937, 0.9552, 0.0625, 0.9375, 0.03346, 0.9613, 0.0625, 0.0625, 0.0449, 0.02957, 0.05166, 0.02677, 0.02655, 0.9484, 0.0625, 0.9375, 0.02937, 0.9552, 0.0625, 0.0625, 0.03881, 0.03364, 0.0449, 0.02957, 0.02512, 0.9412, 0.0625, 0.9375, 0.02655, 0.9484, 0.0625, 0.0625, 0.03364, 0.03881, 0.03881, 0.03364, 0.02512, 0.9338, 0.0625, 0.9375, 0.02512, 0.9412, 0.0625, 0.0625, 0.02957, 0.0449, 0.03364, 0.03881, 0.02655, 0.9266, 0.0625, 0.9375, 0.02512, 0.9338, 0.1844, 0.06855, 0.1844, 9.914e-05, 0.2151, 9.914e-05, 0.2151, 0.06855, 0.1844, 0.6235, 0.1844, 0.5557, 0.2151, 0.5557, 0.2151, 0.6235, 0.1844, 0.5557, 0.1844, 0.4796, 0.2151, 0.4796, 0.2151, 0.5557, 0.1844, 0.9999, 0.1844, 0.9372, 0.2151, 0.9372, 0.2151, 0.9999, 0.1844, 0.4796, 0.1844, 0.3969, 0.2151, 0.3969, 0.2151, 0.4796, 0.1844, 0.9372, 0.1844, 0.8745, 0.2151, 0.8745, 0.2151, 0.9372, 0.1844, 0.3969, 0.1844, 0.3109, 0.2151, 0.3109, 0.2151, 0.3969, 0.1844, 0.8745, 0.1844, 0.8117, 0.2151, 0.8117, 0.2151, 0.8745, 0.1844, 0.3109, 0.1844, 0.2254, 0.2151, 0.2254, 0.2151, 0.3109, 0.1844, 0.8117, 0.1844, 0.749, 0.2151, 0.749, 0.2151, 0.8117, 0.1844, 0.2254, 0.1844, 0.1439, 0.2151, 0.1439, 0.2151, 0.2254, 0.1844, 0.749, 0.1844, 0.6863, 0.2151, 0.6863, 0.2151, 0.749, 0.1844, 0.1439, 0.1844, 0.06855, 0.2151, 0.06855, 0.2151, 0.1439, 0.1844, 0.6863, 0.1844, 0.6235, 0.2151, 0.6235, 0.2151, 0.6863, 0.1537, 0.8745, 0.1537, 0.8117, 0.1844, 0.8117, 0.1844, 0.8745, 0.1537, 0.3109, 0.1537, 0.2254, 0.1844, 0.2254, 0.1844, 0.3109, 0.1537, 0.8117, 0.1537, 0.749, 0.1844, 0.749, 0.1844, 0.8117, 0.1537, 0.2254, 0.1537, 0.1439, 0.1844, 0.1439, 0.1844, 0.2254, 0.1537, 0.749, 0.1537, 0.6863, 0.1844, 0.6863, 0.1844, 0.749, 0.1537, 0.1439, 0.1537, 0.06855, 0.1844, 0.06855, 0.1844, 0.1439, 0.1537, 0.6863, 0.1537, 0.6235, 0.1844, 0.6235, 0.1844, 0.6863, 0.1537, 0.06855, 0.1537, 9.914e-05, 0.1844, 9.914e-05, 0.1844, 0.06855, 0.1537, 0.6235, 0.1537, 0.5557, 0.1844, 0.5557, 0.1844, 0.6235, 0.1537, 0.5557, 0.1537, 0.4796, 0.1844, 0.4796, 0.1844, 0.5557, 0.1537, 0.9999, 0.1537, 0.9372, 0.1844, 0.9372, 0.1844, 0.9999, 0.1537, 0.4796, 0.1537, 0.3969, 0.1844, 0.3969, 0.1844, 0.4796, 0.1537, 0.9372, 0.1537, 0.8745, 0.1844, 0.8745, 0.1844, 0.9372, 0.1537, 0.3969, 0.1537, 0.3109, 0.1844, 0.3109, 0.1844, 0.3969, 0.123, 0.6235, 0.123, 0.5557, 0.1537, 0.5557, 0.1537, 0.6235, 0.123, 0.5557, 0.123, 0.4796, 0.1537, 0.4796, 0.1537, 0.5557, 0.123, 0.9999, 0.123, 0.9372, 0.1537, 0.9372, 0.1537, 0.9999, 0.123, 0.4796, 0.123, 0.3969, 0.1537, 0.3969, 0.1537, 0.4796, 0.123, 0.9372, 0.123, 0.8745, 0.1537, 0.8745, 0.1537, 0.9372, 0.123, 0.3969, 0.123, 0.3109, 0.1537, 0.3109, 0.1537, 0.3969, 0.123, 0.8745, 0.123, 0.8117, 0.1537, 0.8117, 0.1537, 0.8745, 0.123, 0.3109, 0.123, 0.2254, 0.1537, 0.2254, 0.1537, 0.3109, 0.123, 0.8117, 0.123, 0.749, 0.1537, 0.749, 0.1537, 0.8117, 0.123, 0.2254, 0.123, 0.1439, 0.1537, 0.1439, 0.1537, 0.2254, 0.123, 0.749, 0.123, 0.6863, 0.1537, 0.6863, 0.1537, 0.749, 0.123, 0.1439, 0.123, 0.06855, 0.1537, 0.06855, 0.1537, 0.1439, 0.123, 0.6863, 0.123, 0.6235, 0.1537, 0.6235, 0.1537, 0.6863, 0.123, 0.06855, 0.123, 9.914e-05, 0.1537, 9.914e-05, 0.1537, 0.06855, 0.09226, 0.3109, 0.09226, 0.2254, 0.123, 0.2254, 0.123, 0.3109, 0.09226, 0.8117, 0.09226, 0.749, 0.123, 0.749, 0.123, 0.8117, 0.09226, 0.2254, 0.09226, 0.1439, 0.123, 0.1439, 0.123, 0.2254, 0.09226, 0.749, 0.09226, 0.6863, 0.123, 0.6863, 0.123, 0.749, 0.09226, 0.1439, 0.09226, 0.06855, 0.123, 0.06855, 0.123, 0.1439, 0.09226, 0.6863, 0.09226, 0.6235, 0.123, 0.6235, 0.123, 0.6863, 0.09226, 0.06855, 0.09226, 9.914e-05, 0.123, 9.914e-05, 0.123, 0.06855, 0.09226, 0.6235, 0.09226, 0.5557, 0.123, 0.5557, 0.123, 0.6235, 0.09226, 0.5557, 0.09226, 0.4796, 0.123, 0.4796, 0.123, 0.5557, 0.09226, 0.9999, 0.09226, 0.9372, 0.123, 0.9372, 0.123, 0.9999, 0.09226, 0.4796, 0.09226, 0.3969, 0.123, 0.3969, 0.123, 0.4796, 0.09226, 0.9372, 0.09226, 0.8745, 0.123, 0.8745, 0.123, 0.9372, 0.09226, 0.3969, 0.09226, 0.3109, 0.123, 0.3109, 0.123, 0.3969, 0.09226, 0.8745, 0.09226, 0.8117, 0.123, 0.8117, 0.123, 0.8745, 0.06154, 0.5557, 0.06154, 0.4796, 0.09226, 0.4796, 0.09226, 0.5557, 0.06154, 0.9999, 0.06154, 0.9372, 0.09226, 0.9372, 0.09226, 0.9999, 0.06154, 0.4796, 0.06154, 0.3969, 0.09226, 0.3969, 0.09226, 0.4796, 0.06154, 0.9372, 0.06154, 0.8745, 0.09226, 0.8745, 0.09226, 0.9372, 0.06154, 0.3969, 0.06154, 0.3109, 0.09226, 0.3109, 0.09226, 0.3969, 0.06154, 0.8745, 0.06154, 0.8117, 0.09226, 0.8117, 0.09226, 0.8745, 0.06154, 0.3109, 0.06154, 0.2254, 0.09226, 0.2254, 0.09226, 0.3109, 0.06154, 0.8117, 0.06154, 0.749, 0.09226, 0.749, 0.09226, 0.8117, 0.06154, 0.2254, 0.06154, 0.1439, 0.09226, 0.1439, 0.09226, 0.2254, 0.06154, 0.749, 0.06154, 0.6863, 0.09226, 0.6863, 0.09226, 0.749, 0.06154, 0.1439, 0.06154, 0.06855, 0.09226, 0.06855, 0.09226, 0.1439, 0.06154, 0.6863, 0.06154, 0.6235, 0.09226, 0.6235, 0.09226, 0.6863, 0.06154, 0.06855, 0.06154, 9.914e-05, 0.09226, 9.914e-05, 0.09226, 0.06855, 0.06154, 0.6235, 0.06154, 0.5557, 0.09226, 0.5557, 0.09226, 0.6235, 0.03082, 0.2254, 0.03082, 0.1439, 0.06154, 0.1439, 0.06154, 0.2254, 0.03082, 0.749, 0.03082, 0.6863, 0.06154, 0.6863, 0.06154, 0.749, 0.03082, 0.1439, 0.03082, 0.06855, 0.06154, 0.06855, 0.06154, 0.1439, 0.03082, 0.6863, 0.03082, 0.6235, 0.06154, 0.6235, 0.06154, 0.6863, 0.03082, 0.06855, 0.03082, 9.914e-05, 0.06154, 9.914e-05, 0.06154, 0.06855, 0.03082, 0.6235, 0.03082, 0.5557, 0.06154, 0.5557, 0.06154, 0.6235, 0.03082, 0.5557, 0.03082, 0.4796, 0.06154, 0.4796, 0.06154, 0.5557, 0.03082, 0.9999, 0.03082, 0.9372, 0.06154, 0.9372, 0.06154, 0.9999, 0.03082, 0.4796, 0.03082, 0.3969, 0.06154, 0.3969, 0.06154, 0.4796, 0.03082, 0.9372, 0.03082, 0.8745, 0.06154, 0.8745, 0.06154, 0.9372, 0.03082, 0.3969, 0.03082, 0.3109, 0.06154, 0.3109, 0.06154, 0.3969, 0.03082, 0.8745, 0.03082, 0.8117, 0.06154, 0.8117, 0.06154, 0.8745, 0.03082, 0.3109, 0.03082, 0.2254, 0.06154, 0.2254, 0.06154, 0.3109, 0.03082, 0.8117, 0.03082, 0.749, 0.06154, 0.749, 0.06154, 0.8117, 9.926e-05, 0.9999, 9.92e-05, 0.9372, 0.03082, 0.9372, 0.03082, 0.9999, 9.914e-05, 0.4796, 9.926e-05, 0.3969, 0.03082, 0.3969, 0.03082, 0.4796, 9.92e-05, 0.9372, 9.92e-05, 0.8745, 0.03082, 0.8745, 0.03082, 0.9372, 9.926e-05, 0.3969, 9.926e-05, 0.3109, 0.03082, 0.3109, 0.03082, 0.3969, 9.92e-05, 0.8745, 9.92e-05, 0.8117, 0.03082, 0.8117, 0.03082, 0.8745, 9.926e-05, 0.3109, 9.926e-05, 0.2254, 0.03082, 0.2254, 0.03082, 0.3109, 9.92e-05, 0.8117, 9.92e-05, 0.749, 0.03082, 0.749, 0.03082, 0.8117, 9.926e-05, 0.2254, 9.926e-05, 0.1439, 0.03082, 0.1439, 0.03082, 0.2254, 9.92e-05, 0.749, 9.92e-05, 0.6863, 0.03082, 0.6863, 0.03082, 0.749, 9.926e-05, 0.1439, 9.926e-05, 0.06855, 0.03082, 0.06855, 0.03082, 0.1439, 9.92e-05, 0.6863, 9.914e-05, 0.6235, 0.03082, 0.6235, 0.03082, 0.6863, 9.926e-05, 0.06855, 9.92e-05, 9.914e-05, 0.03082, 9.914e-05, 0.03082, 0.06855, 9.914e-05, 0.6235, 9.914e-05, 0.5557, 0.03082, 0.5557, 0.03082, 0.6235, 9.914e-05, 0.5557, 9.914e-05, 0.4796, 0.03082, 0.4796, 0.03082, 0.5557, 0.9524, 0.749, 0.9524, 0.6863, 0.9832, 0.6863, 0.9832, 0.749, 0.9524, 0.1439, 0.9524, 0.06855, 0.9832, 0.06855, 0.9832, 0.1439, 0.9524, 0.6863, 0.9524, 0.6235, 0.9832, 0.6235, 0.9832, 0.6863, 0.9524, 0.06855, 0.9524, 9.926e-05, 0.9832, 9.926e-05, 0.9832, 0.06855, 0.9524, 0.6235, 0.9524, 0.5557, 0.9832, 0.5557, 0.9832, 0.6235, 0.9524, 0.5557, 0.9524, 0.4796, 0.9832, 0.4796, 0.9832, 0.5557, 0.9524, 0.9999, 0.9524, 0.9372, 0.9832, 0.9372, 0.9832, 0.9999, 0.9524, 0.4796, 0.9524, 0.3969, 0.9832, 0.3969, 0.9832, 0.4796, 0.9524, 0.9372, 0.9524, 0.8745, 0.9832, 0.8745, 0.9832, 0.9372, 0.9524, 0.3969, 0.9524, 0.3109, 0.9832, 0.3109, 0.9832, 0.3969, 0.9524, 0.8745, 0.9524, 0.8117, 0.9832, 0.8117, 0.9832, 0.8745, 0.9524, 0.3109, 0.9524, 0.2254, 0.9832, 0.2254, 0.9832, 0.3109, 0.9524, 0.8117, 0.9524, 0.749, 0.9832, 0.749, 0.9832, 0.8117, 0.9524, 0.2254, 0.9524, 0.1439, 0.9832, 0.1439, 0.9832, 0.2254, 0.9217, 0.4796, 0.9217, 0.3969, 0.9524, 0.3969, 0.9524, 0.4796, 0.9217, 0.9372, 0.9217, 0.8745, 0.9524, 0.8745, 0.9524, 0.9372, 0.9217, 0.3969, 0.9217, 0.3109, 0.9524, 0.3109, 0.9524, 0.3969, 0.9217, 0.8745, 0.9217, 0.8117, 0.9524, 0.8117, 0.9524, 0.8745, 0.9217, 0.3109, 0.9217, 0.2254, 0.9524, 0.2254, 0.9524, 0.3109, 0.9217, 0.8117, 0.9217, 0.749, 0.9524, 0.749, 0.9524, 0.8117, 0.9217, 0.2254, 0.9217, 0.1439, 0.9524, 0.1439, 0.9524, 0.2254, 0.9217, 0.749, 0.9217, 0.6863, 0.9524, 0.6863, 0.9524, 0.749, 0.9217, 0.1439, 0.9217, 0.06855, 0.9524, 0.06855, 0.9524, 0.1439, 0.9217, 0.6863, 0.9217, 0.6235, 0.9524, 0.6235, 0.9524, 0.6863, 0.9217, 0.06855, 0.9217, 9.926e-05, 0.9524, 9.926e-05, 0.9524, 0.06855, 0.9217, 0.6235, 0.9217, 0.5557, 0.9524, 0.5557, 0.9524, 0.6235, 0.9217, 0.5557, 0.9217, 0.4796, 0.9524, 0.4796, 0.9524, 0.5557, 0.9217, 0.9999, 0.9217, 0.9372, 0.9524, 0.9372, 0.9524, 0.9999, 0.891, 0.1439, 0.891, 0.06855, 0.9217, 0.06855, 0.9217, 0.1439, 0.891, 0.6863, 0.891, 0.6235, 0.9217, 0.6235, 0.9217, 0.6863, 0.891, 0.06855, 0.891, 9.926e-05, 0.9217, 9.926e-05, 0.9217, 0.06855, 0.891, 0.6235, 0.891, 0.5557, 0.9217, 0.5557, 0.9217, 0.6235, 0.891, 0.5557, 0.891, 0.4796, 0.9217, 0.4796, 0.9217, 0.5557, 0.891, 0.9999, 0.891, 0.9372, 0.9217, 0.9372, 0.9217, 0.9999, 0.891, 0.4796, 0.891, 0.3969, 0.9217, 0.3969, 0.9217, 0.4796, 0.891, 0.9372, 0.891, 0.8745, 0.9217, 0.8745, 0.9217, 0.9372, 0.891, 0.3969, 0.891, 0.3109, 0.9217, 0.3109, 0.9217, 0.3969, 0.891, 0.8745, 0.891, 0.8117, 0.9217, 0.8117, 0.9217, 0.8745, 0.891, 0.3109, 0.891, 0.2254, 0.9217, 0.2254, 0.9217, 0.3109, 0.891, 0.8117, 0.891, 0.749, 0.9217, 0.749, 0.9217, 0.8117, 0.891, 0.2254, 0.891, 0.1439, 0.9217, 0.1439, 0.9217, 0.2254, 0.891, 0.749, 0.891, 0.6863, 0.9217, 0.6863, 0.9217, 0.749, 0.8603, 0.9372, 0.8603, 0.8745, 0.891, 0.8745, 0.891, 0.9372, 0.8603, 0.3969, 0.8603, 0.3109, 0.891, 0.3109, 0.891, 0.3969, 0.8603, 0.8745, 0.8603, 0.8117, 0.891, 0.8117, 0.891, 0.8745, 0.8603, 0.3109, 0.8603, 0.2254, 0.891, 0.2254, 0.891, 0.3109, 0.8603, 0.8117, 0.8603, 0.749, 0.891, 0.749, 0.891, 0.8117, 0.8603, 0.2254, 0.8603, 0.1439, 0.891, 0.1439, 0.891, 0.2254, 0.8603, 0.749, 0.8603, 0.6863, 0.891, 0.6863, 0.891, 0.749, 0.8603, 0.1439, 0.8603, 0.06855, 0.891, 0.06855, 0.891, 0.1439, 0.8603, 0.6863, 0.8603, 0.6235, 0.891, 0.6235, 0.891, 0.6863, 0.8603, 0.06855, 0.8603, 9.926e-05, 0.891, 9.926e-05, 0.891, 0.06855, 0.8603, 0.6235, 0.8603, 0.5557, 0.891, 0.5557, 0.891, 0.6235, 0.8603, 0.5557, 0.8603, 0.4796, 0.891, 0.4796, 0.891, 0.5557, 0.8603, 0.9999, 0.8603, 0.9372, 0.891, 0.9372, 0.891, 0.9999, 0.8603, 0.4796, 0.8603, 0.3969, 0.891, 0.3969, 0.891, 0.4796, 0.8296, 0.6863, 0.8296, 0.6235, 0.8603, 0.6235, 0.8603, 0.6863, 0.8296, 0.06855, 0.8296, 9.926e-05, 0.8603, 9.926e-05, 0.8603, 0.06855, 0.8296, 0.6235, 0.8296, 0.5557, 0.8603, 0.5557, 0.8603, 0.6235, 0.8296, 0.5557, 0.8296, 0.4796, 0.8603, 0.4796, 0.8603, 0.5557, 0.8296, 0.9999, 0.8296, 0.9372, 0.8603, 0.9372, 0.8603, 0.9999, 0.8296, 0.4796, 0.8296, 0.3969, 0.8603, 0.3969, 0.8603, 0.4796, 0.8296, 0.9372, 0.8296, 0.8745, 0.8603, 0.8745, 0.8603, 0.9372, 0.8296, 0.3969, 0.8296, 0.3109, 0.8603, 0.3109, 0.8603, 0.3969, 0.8296, 0.8745, 0.8296, 0.8117, 0.8603, 0.8117, 0.8603, 0.8745, 0.8296, 0.3109, 0.8296, 0.2254, 0.8603, 0.2254, 0.8603, 0.3109, 0.8296, 0.8117, 0.8296, 0.749, 0.8603, 0.749, 0.8603, 0.8117, 0.8296, 0.2254, 0.8296, 0.1439, 0.8603, 0.1439, 0.8603, 0.2254, 0.8296, 0.749, 0.8296, 0.6863, 0.8603, 0.6863, 0.8603, 0.749, 0.8296, 0.1439, 0.8296, 0.06855, 0.8603, 0.06855, 0.8603, 0.1439, 0.7988, 0.3969, 0.7988, 0.3109, 0.8296, 0.3109, 0.8296, 0.3969, 0.7988, 0.8745, 0.7988, 0.8117, 0.8296, 0.8117, 0.8296, 0.8745, 0.7988, 0.3109, 0.7988, 0.2254, 0.8296, 0.2254, 0.8296, 0.3109, 0.7988, 0.8117, 0.7988, 0.749, 0.8296, 0.749, 0.8296, 0.8117, 0.7988, 0.2254, 0.7988, 0.1439, 0.8296, 0.1439, 0.8296, 0.2254, 0.7988, 0.749, 0.7988, 0.6863, 0.8296, 0.6863, 0.8296, 0.749, 0.7988, 0.1439, 0.7988, 0.06855, 0.8296, 0.06855, 0.8296, 0.1439, 0.7988, 0.6863, 0.7988, 0.6235, 0.8296, 0.6235, 0.8296, 0.6863, 0.7988, 0.06855, 0.7988, 9.914e-05, 0.8296, 9.926e-05, 0.8296, 0.06855, 0.7988, 0.6235, 0.7988, 0.5557, 0.8296, 0.5557, 0.8296, 0.6235, 0.7988, 0.5557, 0.7988, 0.4796, 0.8296, 0.4796, 0.8296, 0.5557, 0.7988, 0.9999, 0.7988, 0.9372, 0.8296, 0.9372, 0.8296, 0.9999, 0.7988, 0.4796, 0.7988, 0.3969, 0.8296, 0.3969, 0.8296, 0.4796, 0.7988, 0.9372, 0.7988, 0.8745, 0.8296, 0.8745, 0.8296, 0.9372, 0.7681, 0.06855, 0.7681, 9.914e-05, 0.7988, 9.914e-05, 0.7988, 0.06855, 0.7681, 0.6235, 0.7681, 0.5557, 0.7988, 0.5557, 0.7988, 0.6235, 0.7681, 0.5557, 0.7681, 0.4796, 0.7988, 0.4796, 0.7988, 0.5557, 0.7681, 0.9999, 0.7681, 0.9372, 0.7988, 0.9372, 0.7988, 0.9999, 0.7681, 0.4796, 0.7681, 0.3969, 0.7988, 0.3969, 0.7988, 0.4796, 0.7681, 0.9372, 0.7681, 0.8745, 0.7988, 0.8745, 0.7988, 0.9372, 0.7681, 0.3969, 0.7681, 0.3109, 0.7988, 0.3109, 0.7988, 0.3969, 0.7681, 0.8745, 0.7681, 0.8117, 0.7988, 0.8117, 0.7988, 0.8745, 0.7681, 0.3109, 0.7681, 0.2254, 0.7988, 0.2254, 0.7988, 0.3109, 0.7681, 0.8117, 0.7681, 0.749, 0.7988, 0.749, 0.7988, 0.8117, 0.7681, 0.2254, 0.7681, 0.1439, 0.7988, 0.1439, 0.7988, 0.2254, 0.7681, 0.749, 0.7681, 0.6863, 0.7988, 0.6863, 0.7988, 0.749, 0.7681, 0.1439, 0.7681, 0.06855, 0.7988, 0.06855, 0.7988, 0.1439, 0.7681, 0.6863, 0.7681, 0.6235, 0.7988, 0.6235, 0.7988, 0.6863, 0.7374, 0.3109, 0.7374, 0.2254, 0.7681, 0.2254, 0.7681, 0.3109, 0.7374, 0.8117, 0.7374, 0.749, 0.7681, 0.749, 0.7681, 0.8117, 0.7374, 0.2254, 0.7374, 0.1439, 0.7681, 0.1439, 0.7681, 0.2254, 0.7374, 0.749, 0.7374, 0.6863, 0.7681, 0.6863, 0.7681, 0.749, 0.7374, 0.1439, 0.7374, 0.06855, 0.7681, 0.06855, 0.7681, 0.1439, 0.7374, 0.6863, 0.7374, 0.6235, 0.7681, 0.6235, 0.7681, 0.6863, 0.7374, 0.06855, 0.7374, 9.914e-05, 0.7681, 9.914e-05, 0.7681, 0.06855, 0.7374, 0.6235, 0.7374, 0.5557, 0.7681, 0.5557, 0.7681, 0.6235, 0.7374, 0.5557, 0.7374, 0.4796, 0.7681, 0.4796, 0.7681, 0.5557, 0.7374, 0.9999, 0.7374, 0.9372, 0.7681, 0.9372, 0.7681, 0.9999, 0.7374, 0.4796, 0.7374, 0.3969, 0.7681, 0.3969, 0.7681, 0.4796, 0.7374, 0.9372, 0.7374, 0.8745, 0.7681, 0.8745, 0.7681, 0.9372, 0.7374, 0.3969, 0.7374, 0.3109, 0.7681, 0.3109, 0.7681, 0.3969, 0.7374, 0.8745, 0.7374, 0.8117, 0.7681, 0.8117, 0.7681, 0.8745, 0.7067, 0.5557, 0.7067, 0.4796, 0.7374, 0.4796, 0.7374, 0.5557, 0.7067, 0.9999, 0.7067, 0.9372, 0.7374, 0.9372, 0.7374, 0.9999, 0.7067, 0.4796, 0.7067, 0.3969, 0.7374, 0.3969, 0.7374, 0.4796, 0.7067, 0.9372, 0.7067, 0.8745, 0.7374, 0.8745, 0.7374, 0.9372, 0.7067, 0.3969, 0.7067, 0.3109, 0.7374, 0.3109, 0.7374, 0.3969, 0.7067, 0.8745, 0.7067, 0.8117, 0.7374, 0.8117, 0.7374, 0.8745, 0.7067, 0.3109, 0.7067, 0.2254, 0.7374, 0.2254, 0.7374, 0.3109, 0.7067, 0.8117, 0.7067, 0.749, 0.7374, 0.749, 0.7374, 0.8117, 0.7067, 0.2254, 0.7067, 0.1439, 0.7374, 0.1439, 0.7374, 0.2254, 0.7067, 0.749, 0.7067, 0.6863, 0.7374, 0.6863, 0.7374, 0.749, 0.7067, 0.1439, 0.7067, 0.06855, 0.7374, 0.06855, 0.7374, 0.1439, 0.7067, 0.6863, 0.7067, 0.6235, 0.7374, 0.6235, 0.7374, 0.6863, 0.7067, 0.06855, 0.7067, 9.914e-05, 0.7374, 9.914e-05, 0.7374, 0.06855, 0.7067, 0.6235, 0.7067, 0.5557, 0.7374, 0.5557, 0.7374, 0.6235, 0.676, 0.8117, 0.676, 0.749, 0.7067, 0.749, 0.7067, 0.8117, 0.676, 0.2254, 0.676, 0.1439, 0.7067, 0.1439, 0.7067, 0.2254, 0.676, 0.749, 0.676, 0.6863, 0.7067, 0.6863, 0.7067, 0.749, 0.676, 0.1439, 0.676, 0.06855, 0.7067, 0.06855, 0.7067, 0.1439, 0.676, 0.6863, 0.676, 0.6235, 0.7067, 0.6235, 0.7067, 0.6863, 0.676, 0.06855, 0.676, 9.914e-05, 0.7067, 9.914e-05, 0.7067, 0.06855, 0.676, 0.6235, 0.676, 0.5557, 0.7067, 0.5557, 0.7067, 0.6235, 0.676, 0.5557, 0.676, 0.4796, 0.7067, 0.4796, 0.7067, 0.5557, 0.676, 0.9999, 0.676, 0.9372, 0.7067, 0.9372, 0.7067, 0.9999, 0.676, 0.4796, 0.676, 0.3969, 0.7067, 0.3969, 0.7067, 0.4796, 0.676, 0.9372, 0.676, 0.8745, 0.7067, 0.8745, 0.7067, 0.9372, 0.676, 0.3969, 0.676, 0.3109, 0.7067, 0.3109, 0.7067, 0.3969, 0.676, 0.8745, 0.676, 0.8117, 0.7067, 0.8117, 0.7067, 0.8745, 0.676, 0.3109, 0.676, 0.2254, 0.7067, 0.2254, 0.7067, 0.3109, 0.6452, 0.5557, 0.6452, 0.4796, 0.676, 0.4796, 0.676, 0.5557, 0.6452, 0.9999, 0.6452, 0.9372, 0.676, 0.9372, 0.676, 0.9999, 0.6452, 0.4796, 0.6452, 0.3969, 0.676, 0.3969, 0.676, 0.4796, 0.6452, 0.9372, 0.6452, 0.8745, 0.676, 0.8745, 0.676, 0.9372, 0.6452, 0.3969, 0.6452, 0.3109, 0.676, 0.3109, 0.676, 0.3969, 0.6452, 0.8745, 0.6452, 0.8117, 0.676, 0.8117, 0.676, 0.8745, 0.6452, 0.3109, 0.6452, 0.2254, 0.676, 0.2254, 0.676, 0.3109, 0.6452, 0.8117, 0.6452, 0.749, 0.676, 0.749, 0.676, 0.8117, 0.6452, 0.2254, 0.6452, 0.1439, 0.676, 0.1439, 0.676, 0.2254, 0.6452, 0.749, 0.6452, 0.6863, 0.676, 0.6863, 0.676, 0.749, 0.6452, 0.1439, 0.6452, 0.06855, 0.676, 0.06855, 0.676, 0.1439, 0.6452, 0.6863, 0.6452, 0.6235, 0.676, 0.6235, 0.676, 0.6863, 0.6452, 0.06855, 0.6452, 9.914e-05, 0.676, 9.914e-05, 0.676, 0.06855, 0.6452, 0.6235, 0.6452, 0.5557, 0.676, 0.5557, 0.676, 0.6235, 0.6145, 0.2254, 0.6145, 0.1439, 0.6452, 0.1439, 0.6452, 0.2254, 0.6145, 0.749, 0.6145, 0.6863, 0.6452, 0.6863, 0.6452, 0.749, 0.6145, 0.1439, 0.6145, 0.06855, 0.6452, 0.06855, 0.6452, 0.1439, 0.6145, 0.6863, 0.6145, 0.6235, 0.6452, 0.6235, 0.6452, 0.6863, 0.6145, 0.06855, 0.6145, 9.914e-05, 0.6452, 9.914e-05, 0.6452, 0.06855, 0.6145, 0.6235, 0.6145, 0.5557, 0.6452, 0.5557, 0.6452, 0.6235, 0.6145, 0.5557, 0.6145, 0.4796, 0.6452, 0.4796, 0.6452, 0.5557, 0.6145, 0.9999, 0.6145, 0.9372, 0.6452, 0.9372, 0.6452, 0.9999, 0.6145, 0.4796, 0.6145, 0.3969, 0.6452, 0.3969, 0.6452, 0.4796, 0.6145, 0.9372, 0.6145, 0.8745, 0.6452, 0.8745, 0.6452, 0.9372, 0.6145, 0.3969, 0.6145, 0.3109, 0.6452, 0.3109, 0.6452, 0.3969, 0.6145, 0.8745, 0.6145, 0.8117, 0.6452, 0.8117, 0.6452, 0.8745, 0.6145, 0.3109, 0.6145, 0.2254, 0.6452, 0.2254, 0.6452, 0.3109, 0.6145, 0.8117, 0.6145, 0.749, 0.6452, 0.749, 0.6452, 0.8117, 0.5838, 0.9999, 0.5838, 0.9372, 0.6145, 0.9372, 0.6145, 0.9999, 0.5838, 0.4796, 0.5838, 0.3969, 0.6145, 0.3969, 0.6145, 0.4796, 0.5838, 0.9372, 0.5838, 0.8745, 0.6145, 0.8745, 0.6145, 0.9372, 0.5838, 0.3969, 0.5838, 0.3109, 0.6145, 0.3109, 0.6145, 0.3969, 0.5838, 0.8745, 0.5838, 0.8117, 0.6145, 0.8117, 0.6145, 0.8745, 0.5838, 0.3109, 0.5838, 0.2254, 0.6145, 0.2254, 0.6145, 0.3109, 0.5838, 0.8117, 0.5838, 0.749, 0.6145, 0.749, 0.6145, 0.8117, 0.5838, 0.2254, 0.5838, 0.1439, 0.6145, 0.1439, 0.6145, 0.2254, 0.5838, 0.749, 0.5838, 0.6863, 0.6145, 0.6863, 0.6145, 0.749, 0.5838, 0.1439, 0.5838, 0.06855, 0.6145, 0.06855, 0.6145, 0.1439, 0.5838, 0.6863, 0.5838, 0.6235, 0.6145, 0.6235, 0.6145, 0.6863, 0.5838, 0.06855, 0.5838, 9.926e-05, 0.6145, 9.914e-05, 0.6145, 0.06855, 0.5838, 0.6235, 0.5838, 0.5557, 0.6145, 0.5557, 0.6145, 0.6235, 0.5838, 0.5557, 0.5838, 0.4796, 0.6145, 0.4796, 0.6145, 0.5557, 0.5531, 0.749, 0.5531, 0.6863, 0.5838, 0.6863, 0.5838, 0.749, 0.5531, 0.1439, 0.5531, 0.06855, 0.5838, 0.06855, 0.5838, 0.1439, 0.5531, 0.6863, 0.5531, 0.6235, 0.5838, 0.6235, 0.5838, 0.6863, 0.5531, 0.06855, 0.5531, 9.914e-05, 0.5838, 9.926e-05, 0.5838, 0.06855, 0.5531, 0.6235, 0.5531, 0.5557, 0.5838, 0.5557, 0.5838, 0.6235, 0.5531, 0.5557, 0.5531, 0.4796, 0.5838, 0.4796, 0.5838, 0.5557, 0.5531, 0.9999, 0.5531, 0.9372, 0.5838, 0.9372, 0.5838, 0.9999, 0.5531, 0.4796, 0.5531, 0.3969, 0.5838, 0.3969, 0.5838, 0.4796, 0.5531, 0.9372, 0.5531, 0.8745, 0.5838, 0.8745, 0.5838, 0.9372, 0.5531, 0.3969, 0.5531, 0.3109, 0.5838, 0.3109, 0.5838, 0.3969, 0.5531, 0.8745, 0.5531, 0.8117, 0.5838, 0.8117, 0.5838, 0.8745, 0.5531, 0.3109, 0.5531, 0.2254, 0.5838, 0.2254, 0.5838, 0.3109, 0.5531, 0.8117, 0.5531, 0.749, 0.5838, 0.749, 0.5838, 0.8117, 0.5531, 0.2254, 0.5531, 0.1439, 0.5838, 0.1439, 0.5838, 0.2254, 0.5224, 0.4796, 0.5224, 0.3969, 0.5531, 0.3969, 0.5531, 0.4796, 0.5224, 0.9372, 0.5224, 0.8745, 0.5531, 0.8745, 0.5531, 0.9372, 0.5224, 0.3969, 0.5224, 0.3109, 0.5531, 0.3109, 0.5531, 0.3969, 0.5224, 0.8745, 0.5224, 0.8117, 0.5531, 0.8117, 0.5531, 0.8745, 0.5224, 0.3109, 0.5224, 0.2254, 0.5531, 0.2254, 0.5531, 0.3109, 0.5224, 0.8117, 0.5224, 0.749, 0.5531, 0.749, 0.5531, 0.8117, 0.5224, 0.2254, 0.5224, 0.1439, 0.5531, 0.1439, 0.5531, 0.2254, 0.5224, 0.749, 0.5224, 0.6863, 0.5531, 0.6863, 0.5531, 0.749, 0.5224, 0.1439, 0.5224, 0.06855, 0.5531, 0.06855, 0.5531, 0.1439, 0.5224, 0.6863, 0.5224, 0.6235, 0.5531, 0.6235, 0.5531, 0.6863, 0.5224, 0.06855, 0.5224, 9.914e-05, 0.5531, 9.914e-05, 0.5531, 0.06855, 0.5224, 0.6235, 0.5224, 0.5557, 0.5531, 0.5557, 0.5531, 0.6235, 0.5224, 0.5557, 0.5224, 0.4796, 0.5531, 0.4796, 0.5531, 0.5557, 0.5224, 0.9999, 0.5224, 0.9372, 0.5531, 0.9372, 0.5531, 0.9999, 0.4916, 0.1439, 0.4916, 0.06855, 0.5224, 0.06855, 0.5224, 0.1439, 0.4916, 0.6863, 0.4916, 0.6235, 0.5224, 0.6235, 0.5224, 0.6863, 0.4916, 0.06855, 0.4916, 9.914e-05, 0.5224, 9.914e-05, 0.5224, 0.06855, 0.4916, 0.6235, 0.4916, 0.5557, 0.5224, 0.5557, 0.5224, 0.6235, 0.4916, 0.5557, 0.4916, 0.4796, 0.5224, 0.4796, 0.5224, 0.5557, 0.4916, 0.9999, 0.4916, 0.9372, 0.5224, 0.9372, 0.5224, 0.9999, 0.4916, 0.4796, 0.4916, 0.3969, 0.5224, 0.3969, 0.5224, 0.4796, 0.4916, 0.9372, 0.4916, 0.8745, 0.5224, 0.8745, 0.5224, 0.9372, 0.4916, 0.3969, 0.4916, 0.3109, 0.5224, 0.3109, 0.5224, 0.3969, 0.4916, 0.8745, 0.4916, 0.8117, 0.5224, 0.8117, 0.5224, 0.8745, 0.4916, 0.3109, 0.4916, 0.2254, 0.5224, 0.2254, 0.5224, 0.3109, 0.4916, 0.8117, 0.4916, 0.749, 0.5224, 0.749, 0.5224, 0.8117, 0.4916, 0.2254, 0.4916, 0.1439, 0.5224, 0.1439, 0.5224, 0.2254, 0.4916, 0.749, 0.4916, 0.6863, 0.5224, 0.6863, 0.5224, 0.749, 0.4609, 0.3969, 0.4609, 0.3109, 0.4916, 0.3109, 0.4916, 0.3969, 0.4609, 0.8745, 0.4609, 0.8117, 0.4916, 0.8117, 0.4916, 0.8745, 0.4609, 0.3109, 0.4609, 0.2254, 0.4916, 0.2254, 0.4916, 0.3109, 0.4609, 0.8117, 0.4609, 0.749, 0.4916, 0.749, 0.4916, 0.8117, 0.4609, 0.2254, 0.4609, 0.1439, 0.4916, 0.1439, 0.4916, 0.2254, 0.4609, 0.749, 0.4609, 0.6863, 0.4916, 0.6863, 0.4916, 0.749, 0.4609, 0.1439, 0.4609, 0.06855, 0.4916, 0.06855, 0.4916, 0.1439, 0.4609, 0.6863, 0.4609, 0.6235, 0.4916, 0.6235, 0.4916, 0.6863, 0.4609, 0.06855, 0.4609, 9.914e-05, 0.4916, 9.914e-05, 0.4916, 0.06855, 0.4609, 0.6235, 0.4609, 0.5557, 0.4916, 0.5557, 0.4916, 0.6235, 0.4609, 0.5557, 0.4609, 0.4796, 0.4916, 0.4796, 0.4916, 0.5557, 0.4609, 0.9999, 0.4609, 0.9372, 0.4916, 0.9372, 0.4916, 0.9999, 0.4609, 0.4796, 0.4609, 0.3969, 0.4916, 0.3969, 0.4916, 0.4796, 0.4609, 0.9372, 0.4609, 0.8745, 0.4916, 0.8745, 0.4916, 0.9372, 0.4302, 0.06855, 0.4302, 9.914e-05, 0.4609, 9.914e-05, 0.4609, 0.06855, 0.4302, 0.6235, 0.4302, 0.5557, 0.4609, 0.5557, 0.4609, 0.6235, 0.4302, 0.5557, 0.4302, 0.4796, 0.4609, 0.4796, 0.4609, 0.5557, 0.4302, 0.9999, 0.4302, 0.9372, 0.4609, 0.9372, 0.4609, 0.9999, 0.4302, 0.4796, 0.4302, 0.3969, 0.4609, 0.3969, 0.4609, 0.4796, 0.4302, 0.9372, 0.4302, 0.8745, 0.4609, 0.8745, 0.4609, 0.9372, 0.4302, 0.3969, 0.4302, 0.3109, 0.4609, 0.3109, 0.4609, 0.3969, 0.4302, 0.8745, 0.4302, 0.8117, 0.4609, 0.8117, 0.4609, 0.8745, 0.4302, 0.3109, 0.4302, 0.2254, 0.4609, 0.2254, 0.4609, 0.3109, 0.4302, 0.8117, 0.4302, 0.749, 0.4609, 0.749, 0.4609, 0.8117, 0.4302, 0.2254, 0.4302, 0.1439, 0.4609, 0.1439, 0.4609, 0.2254, 0.4302, 0.749, 0.4302, 0.6863, 0.4609, 0.6863, 0.4609, 0.749, 0.4302, 0.1439, 0.4302, 0.06855, 0.4609, 0.06855, 0.4609, 0.1439, 0.4302, 0.6863, 0.4302, 0.6235, 0.4609, 0.6235, 0.4609, 0.6863, 0.3995, 0.8745, 0.3995, 0.8117, 0.4302, 0.8117, 0.4302, 0.8745, 0.3995, 0.3109, 0.3995, 0.2254, 0.4302, 0.2254, 0.4302, 0.3109, 0.3995, 0.8117, 0.3995, 0.749, 0.4302, 0.749, 0.4302, 0.8117, 0.3995, 0.2254, 0.3995, 0.1439, 0.4302, 0.1439, 0.4302, 0.2254, 0.3995, 0.749, 0.3995, 0.6863, 0.4302, 0.6863, 0.4302, 0.749, 0.3995, 0.1439, 0.3995, 0.06855, 0.4302, 0.06855, 0.4302, 0.1439, 0.3995, 0.6863, 0.3995, 0.6235, 0.4302, 0.6235, 0.4302, 0.6863, 0.3995, 0.06855, 0.3995, 9.914e-05, 0.4302, 9.914e-05, 0.4302, 0.06855, 0.3995, 0.6235, 0.3995, 0.5557, 0.4302, 0.5557, 0.4302, 0.6235, 0.3995, 0.5557, 0.3995, 0.4796, 0.4302, 0.4796, 0.4302, 0.5557, 0.3995, 0.9999, 0.3995, 0.9372, 0.4302, 0.9372, 0.4302, 0.9999, 0.3995, 0.4796, 0.3995, 0.3969, 0.4302, 0.3969, 0.4302, 0.4796, 0.3995, 0.9372, 0.3995, 0.8745, 0.4302, 0.8745, 0.4302, 0.9372, 0.3995, 0.3969, 0.3995, 0.3109, 0.4302, 0.3109, 0.4302, 0.3969, 0.3687, 0.6235, 0.3687, 0.5557, 0.3995, 0.5557, 0.3995, 0.6235, 0.3687, 0.5557, 0.3687, 0.4796, 0.3995, 0.4796, 0.3995, 0.5557, 0.3687, 0.9999, 0.3687, 0.9372, 0.3995, 0.9372, 0.3995, 0.9999, 0.3687, 0.4796, 0.3687, 0.3969, 0.3995, 0.3969, 0.3995, 0.4796, 0.3687, 0.9372, 0.3687, 0.8745, 0.3995, 0.8745, 0.3995, 0.9372, 0.3687, 0.3969, 0.3687, 0.3109, 0.3995, 0.3109, 0.3995, 0.3969, 0.3687, 0.8745, 0.3687, 0.8117, 0.3995, 0.8117, 0.3995, 0.8745, 0.3687, 0.3109, 0.3687, 0.2254, 0.3995, 0.2254, 0.3995, 0.3109, 0.3687, 0.8117, 0.3687, 0.749, 0.3995, 0.749, 0.3995, 0.8117, 0.3687, 0.2254, 0.3687, 0.1439, 0.3995, 0.1439, 0.3995, 0.2254, 0.3687, 0.749, 0.3687, 0.6863, 0.3995, 0.6863, 0.3995, 0.749, 0.3687, 0.1439, 0.3687, 0.06855, 0.3995, 0.06855, 0.3995, 0.1439, 0.3687, 0.6863, 0.3687, 0.6235, 0.3995, 0.6235, 0.3995, 0.6863, 0.3687, 0.06855, 0.3687, 9.914e-05, 0.3995, 9.914e-05, 0.3995, 0.06855, 0.338, 0.3109, 0.338, 0.2254, 0.3687, 0.2254, 0.3687, 0.3109, 0.338, 0.8117, 0.338, 0.749, 0.3687, 0.749, 0.3687, 0.8117, 0.338, 0.2254, 0.338, 0.1439, 0.3687, 0.1439, 0.3687, 0.2254, 0.338, 0.749, 0.338, 0.6863, 0.3687, 0.6863, 0.3687, 0.749, 0.338, 0.1439, 0.338, 0.06855, 0.3687, 0.06855, 0.3687, 0.1439, 0.338, 0.6863, 0.338, 0.6235, 0.3687, 0.6235, 0.3687, 0.6863, 0.338, 0.06855, 0.338, 9.914e-05, 0.3687, 9.914e-05, 0.3687, 0.06855, 0.338, 0.6235, 0.338, 0.5557, 0.3687, 0.5557, 0.3687, 0.6235, 0.338, 0.5557, 0.338, 0.4796, 0.3687, 0.4796, 0.3687, 0.5557, 0.338, 0.9999, 0.338, 0.9372, 0.3687, 0.9372, 0.3687, 0.9999, 0.338, 0.4796, 0.338, 0.3969, 0.3687, 0.3969, 0.3687, 0.4796, 0.338, 0.9372, 0.338, 0.8745, 0.3687, 0.8745, 0.3687, 0.9372, 0.338, 0.3969, 0.338, 0.3109, 0.3687, 0.3109, 0.3687, 0.3969, 0.338, 0.8745, 0.338, 0.8117, 0.3687, 0.8117, 0.3687, 0.8745, 0.3073, 0.5557, 0.3073, 0.4796, 0.338, 0.4796, 0.338, 0.5557, 0.3073, 0.9999, 0.3073, 0.9372, 0.338, 0.9372, 0.338, 0.9999, 0.3073, 0.4796, 0.3073, 0.3969, 0.338, 0.3969, 0.338, 0.4796, 0.3073, 0.9372, 0.3073, 0.8745, 0.338, 0.8745, 0.338, 0.9372, 0.3073, 0.3969, 0.3073, 0.3109, 0.338, 0.3109, 0.338, 0.3969, 0.3073, 0.8745, 0.3073, 0.8117, 0.338, 0.8117, 0.338, 0.8745, 0.3073, 0.3109, 0.3073, 0.2254, 0.338, 0.2254, 0.338, 0.3109, 0.3073, 0.8117, 0.3073, 0.749, 0.338, 0.749, 0.338, 0.8117, 0.3073, 0.2254, 0.3073, 0.1439, 0.338, 0.1439, 0.338, 0.2254, 0.3073, 0.749, 0.3073, 0.6863, 0.338, 0.6863, 0.338, 0.749, 0.3073, 0.1439, 0.3073, 0.06855, 0.338, 0.06855, 0.338, 0.1439, 0.3073, 0.6863, 0.3073, 0.6235, 0.338, 0.6235, 0.338, 0.6863, 0.3073, 0.06855, 0.3073, 9.914e-05, 0.338, 9.914e-05, 0.338, 0.06855, 0.3073, 0.6235, 0.3073, 0.5557, 0.338, 0.5557, 0.338, 0.6235, 0.2766, 0.8117, 0.2766, 0.749, 0.3073, 0.749, 0.3073, 0.8117, 0.2766, 0.2254, 0.2766, 0.1439, 0.3073, 0.1439, 0.3073, 0.2254, 0.2766, 0.749, 0.2766, 0.6863, 0.3073, 0.6863, 0.3073, 0.749, 0.2766, 0.1439, 0.2766, 0.06855, 0.3073, 0.06855, 0.3073, 0.1439, 0.2766, 0.6863, 0.2766, 0.6235, 0.3073, 0.6235, 0.3073, 0.6863, 0.2766, 0.06855, 0.2766, 9.914e-05, 0.3073, 9.914e-05, 0.3073, 0.06855, 0.2766, 0.6235, 0.2766, 0.5557, 0.3073, 0.5557, 0.3073, 0.6235, 0.2766, 0.5557, 0.2766, 0.4796, 0.3073, 0.4796, 0.3073, 0.5557, 0.2766, 0.9999, 0.2766, 0.9372, 0.3073, 0.9372, 0.3073, 0.9999, 0.2766, 0.4796, 0.2766, 0.3969, 0.3073, 0.3969, 0.3073, 0.4796, 0.2766, 0.9372, 0.2766, 0.8745, 0.3073, 0.8745, 0.3073, 0.9372, 0.2766, 0.3969, 0.2766, 0.3109, 0.3073, 0.3109, 0.3073, 0.3969, 0.2766, 0.8745, 0.2766, 0.8117, 0.3073, 0.8117, 0.3073, 0.8745, 0.2766, 0.3109, 0.2766, 0.2254, 0.3073, 0.2254, 0.3073, 0.3109, 0.2459, 0.8745, 0.2459, 0.8117, 0.2766, 0.8117, 0.2766, 0.8745, 0.2459, 0.3109, 0.2459, 0.2254, 0.2766, 0.2254, 0.2766, 0.3109, 0.2459, 0.8117, 0.2459, 0.749, 0.2766, 0.749, 0.2766, 0.8117, 0.2459, 0.2254, 0.2459, 0.1439, 0.2766, 0.1439, 0.2766, 0.2254, 0.2459, 0.749, 0.2459, 0.6863, 0.2766, 0.6863, 0.2766, 0.749, 0.2459, 0.1439, 0.2459, 0.06855, 0.2766, 0.06855, 0.2766, 0.1439, 0.2459, 0.6863, 0.2459, 0.6235, 0.2766, 0.6235, 0.2766, 0.6863, 0.2459, 0.06855, 0.2459, 9.914e-05, 0.2766, 9.914e-05, 0.2766, 0.06855, 0.2459, 0.6235, 0.2459, 0.5557, 0.2766, 0.5557, 0.2766, 0.6235, 0.2459, 0.5557, 0.2459, 0.4796, 0.2766, 0.4796, 0.2766, 0.5557, 0.2459, 0.9999, 0.2459, 0.9372, 0.2766, 0.9372, 0.2766, 0.9999, 0.2459, 0.4796, 0.2459, 0.3969, 0.2766, 0.3969, 0.2766, 0.4796, 0.2459, 0.9372, 0.2459, 0.8745, 0.2766, 0.8745, 0.2766, 0.9372, 0.2459, 0.3969, 0.2459, 0.3109, 0.2766, 0.3109, 0.2766, 0.3969])
me_sphere.use_remesh_preserve_volume = False
me_sphere.use_remesh_preserve_attributes = False
me_sphere.use_mirror_vertex_groups = False
me_sphere.update()

# ---- objects
ob_yegg = bpy.data.objects.new('Yegg', me_sphere)

# ---- transforms, parenting, visibility, modifiers, constraints
ob_yegg.location = (0.0, 0.0, 0.0)
ob_yegg.rotation_euler = (1.571, 0.0, 0.0)
ob_yegg.lineart.crease_threshold = 0.0

# ---- collection membership
col_collection_1.objects.link(ob_yegg)

# ---- scene / render settings (as saved in the file)
scene.frame_start = 1; scene.frame_end = 250; scene.frame_set(1)
scene.render.engine = 'BLENDER_EEVEE_NEXT'
scene.render.resolution_percentage = 50
scene.render.dither_intensity = 0.0
scene.cycles.use_denoising = False
scene.cycles.samples = 10
scene.cycles.sampling_pattern = 'TABULATED_SOBOL'
scene.cycles.light_sampling_threshold = 0.0
scene.cycles.use_adaptive_sampling = False
scene.cycles.use_light_tree = False
scene.cycles.blur_glossy = 0.0
scene.cycles.pixel_filter_type = 'GAUSSIAN'
scene.cycles.sample_clamp_indirect = 0.0
scene.view_settings.view_transform = 'Standard'
bpy.context.view_layer.update()

# ---- added for rendering (the .blend has no active camera and no usable light): camera, sun
cam_auto = bpy.data.cameras.new('AutoCamera')
cam_auto.lens = 50.0
cam_auto.sensor_width = 36.0
cam_auto.clip_end = 1000.0
ob_auto_camera = bpy.data.objects.new('AutoCamera', cam_auto)
scene.collection.objects.link(ob_auto_camera)
ob_auto_camera.location = (1.30925, -1.5711, 1.08)
ob_auto_camera.rotation_euler = (1.09748, -7.21219e-08, 0.694738)
scene.camera = ob_auto_camera
light_auto_sun = bpy.data.lights.new('AutoSun', 'SUN')
light_auto_sun.energy = 3.0
light_auto_sun.angle = 0.0523599
ob_auto_sun = bpy.data.objects.new('AutoSun', light_auto_sun)
scene.collection.objects.link(ob_auto_sun)
ob_auto_sun.rotation_euler = (0.872665, 0.174533, 0.523599)
bpy.context.view_layer.update()

